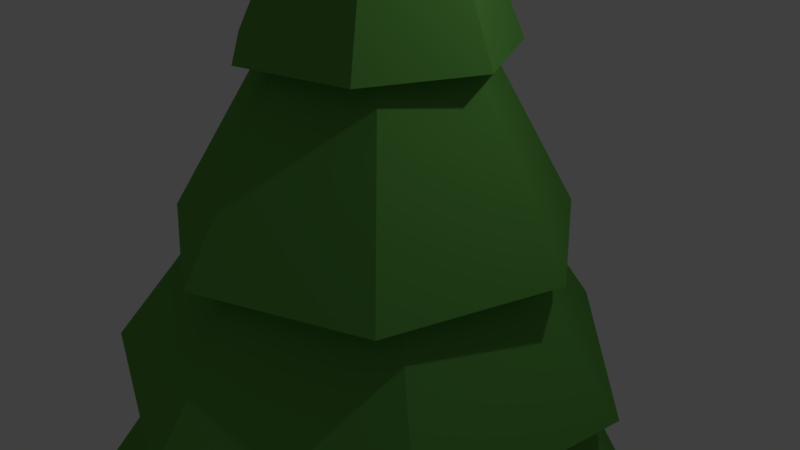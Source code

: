 # Source: Tree3_uv.blend  (saved by Blender 2.78.0; exported with 4.5.12 LTS)
import bpy
from mathutils import Matrix  # noqa: F401  (used for matrix-valued properties, if any)

bpy.ops.wm.read_factory_settings(use_empty=True)
scene = bpy.context.scene
scene.name = 'Scene'

# ---- collections
col_collection_1 = bpy.data.collections.new('Collection 1'); scene.collection.children.link(col_collection_1)

# ---- materials (node trees are filled in below, after node groups)
mat_bark1 = bpy.data.materials.new('bark1')
mat_bark1.alpha_threshold = 0.0
mat_bark1.use_transparent_shadow = False
mat_bark1.diffuse_color = (0.1282, 0.04737, 0.02307, 1.0)
mat_bark1.roughness = 0.5
mat_bark1.specular_intensity = 0.0
mat_pine_leaf = bpy.data.materials.new('pine_leaf')
mat_pine_leaf.alpha_threshold = 0.0
mat_pine_leaf.use_transparent_shadow = False
mat_pine_leaf.diffuse_color = (0.1258, 0.3844, 0.07038, 1.0)
mat_pine_leaf.roughness = 0.5
mat_pine_leaf.specular_intensity = 0.0

# ---- material node trees

# ---- world
world_world = bpy.data.worlds.new('World'); scene.world = world_world
world_world.color = (0.05088, 0.05088, 0.05088)
world_world.use_sun_shadow = False
world_world.sun_shadow_jitter_overblur = 0.0
world_world.cycles.sampling_method = 'MANUAL'

# ---- cameras
cam_camera = bpy.data.cameras.new('Camera')
cam_camera.clip_end = 100.0
cam_camera.lens = 35.0
cam_camera.sensor_width = 32.0
cam_camera.sensor_height = 18.0
cam_camera.ortho_scale = 7.314
cam_camera.dof.focus_distance = 0.0
cam_camera.dof.aperture_fstop = 128.0

# ---- lights
light_lamp = bpy.data.lights.new('Lamp', 'POINT')
light_lamp.transmission_factor = 0.0
light_lamp.cutoff_distance = 30.0
light_lamp.energy = 100.0
light_lamp.shadow_buffer_clip_start = 1.001
light_lamp.shadow_soft_size = 0.1
light_lamp.shadow_maximum_resolution = 0.006
light_lamp.use_absolute_resolution = True

# ---- meshes
me_cylinder = bpy.data.meshes.new('Cylinder')
me_cylinder.from_pydata([(-0.009582, 0.1501, 2.203), (0.2216, 0.1074, 4.484), (0.2004, 0.1298, 2.203), (0.3238, 0.0332, 4.484), (0.2459, -0.07622, 2.203), (0.2848, -0.08692, 4.484), (0.0641, -0.1832, 2.203), (0.1585, -0.08692, 4.484), (-0.09383, -0.04329, 2.203), (0.1195, 0.0332, 4.484), (0.1443, 0.337, -0.02886), (0.4648, 0.1042, -0.02886), (0.3424, -0.2727, -0.02886), (-0.05381, -0.2727, -0.02886), (-0.1762, 0.1042, -0.02886), (-2.606, 2.977, -3.461), (0.2897, 0.142, 7.031), (0.7437, 3.913, -3.461), (0.3786, 0.0992, 7.031), (3.564, 1.877, -3.461), (0.4006, 0.002958, 7.031), (3.73, -1.597, -3.461), (0.339, -0.07422, 7.031), (1.118, -3.893, -3.461), (0.2403, -0.07422, 7.031), (-2.306, -3.283, -3.461), (0.1788, 0.002958, 7.031), (-3.963, -0.2251, -3.461), (0.2007, 0.0992, 7.031), (-1.775, 2.98, -1.363), (-1.495, 1.652, -0.9335), (-0.934, 2.499, 0.4824), (-0.7985, 1.512, 1.012), (-0.3338, 1.738, 2.759), (-0.3194, 1.161, 2.958), (0.249, 0.9, 5.026), (0.05597, 0.6677, 5.132), (0.5883, 0.5636, 5.132), (0.9306, 0.5718, 5.026), (0.7141, 1.102, 2.958), (1.153, 1.447, 2.759), (0.679, 1.634, 1.012), (1.375, 2.368, 0.4824), (0.3534, 2.206, -0.9335), (1.204, 3.228, -1.363), (0.8388, 0.08241, 5.132), (1.099, -0.1657, 5.026), (1.313, 0.2574, 2.958), (1.853, 0.1032, 2.759), (1.696, 0.5559, 1.012), (2.712, 0.4817, 0.4824), (1.939, 1.106, -0.9335), (3.256, 1.053, -1.363), (0.6189, -0.4134, 5.132), (0.6273, -0.7571, 5.026), (1.026, -0.7372, 2.958), (1.239, -1.282, 2.759), (1.487, -0.9119, 1.012), (2.071, -1.74, 0.4824), (2.068, -0.8199, -0.9335), (2.834, -1.907, -1.363), (0.09403, -0.5506, 5.132), (-0.1292, -0.7571, 5.026), (0.069, -1.133, 2.958), (-0.2275, -1.665, 2.759), (0.2092, -1.664, 1.012), (-0.06628, -2.624, 0.4824), (0.6427, -2.121, -0.9335), (0.2569, -3.423, -1.363), (-0.3404, -0.2258, 5.132), (-0.6008, -0.1657, 5.026), (-0.8367, -0.6316, 2.958), (-1.441, -0.7578, 2.759), (-1.175, -1.133, 1.012), (-2.09, -1.504, 0.4824), (-1.263, -1.818, -0.9335), (-2.535, -2.353, -1.363), (-0.3574, 0.3164, 5.132), (-0.4325, 0.5718, 5.026), (-1.01, 0.389, 2.958), (-1.489, 0.7569, 2.759), (-1.624, 0.28, 1.012), (-2.476, 0.7757, 0.4824), (-2.215, -0.1391, -0.9335), (-3.44, 0.4964, -1.363), (0.277, 0.4568, -4.216), (0.6198, 0.015, -4.216), (0.3055, -0.4476, -4.216), (-0.2315, -0.2916, -4.216), (-0.2492, 0.2673, -4.216), (0.6699, 0.6948, -11.38), (0.9675, -0.2852, -11.38), (0.1275, -0.871, -11.38), (-0.6893, -0.2532, -11.38), (-0.3541, 0.7146, -11.38), (-2.589, 2.533, -3.488), (0.4069, 3.623, -3.488), (3.127, 1.959, -3.488), (3.522, -1.204, -3.488), (1.296, -3.486, -3.488), (-1.877, -3.167, -3.488), (-3.606, -0.4888, -3.488), (-0.3654, 0.3628, -2.579), (0.09664, 0.5308, -2.579), (0.5161, 0.2743, -2.579), (0.5771, -0.2136, -2.579), (0.2337, -0.5655, -2.579), (-0.2555, -0.5164, -2.579), (-0.5222, -0.1033, -2.579)], [], [(0, 1, 3, 2), (2, 3, 5, 4), (4, 5, 7, 6), (3, 1, 9, 7, 5), (6, 7, 9, 8), (8, 9, 1, 0), (6, 8, 14, 13), (14, 10, 85, 89), (2, 4, 12, 11), (8, 0, 10, 14), (0, 2, 11, 10), (4, 6, 13, 12), (78, 28, 16, 35), (40, 37, 45, 48), (48, 45, 53, 56), (56, 53, 61, 64), (64, 61, 69, 72), (18, 16, 28, 26, 24, 22, 20), (72, 69, 77, 80), (38, 18, 20, 46), (27, 15, 95, 101), (29, 32, 41, 44), (15, 30, 43, 17), (33, 36, 37, 40), (35, 16, 18, 38), (25, 75, 83, 27), (76, 73, 81, 84), (74, 71, 79, 82), (70, 26, 28, 78), (23, 67, 75, 25), (68, 65, 73, 76), (66, 63, 71, 74), (62, 24, 26, 70), (21, 59, 67, 23), (60, 57, 65, 68), (58, 55, 63, 66), (54, 22, 24, 62), (19, 51, 59, 21), (52, 49, 57, 60), (50, 47, 55, 58), (46, 20, 22, 54), (17, 43, 51, 19), (44, 41, 49, 52), (42, 39, 47, 50), (31, 34, 39, 42), (84, 81, 32, 29), (82, 79, 34, 31), (80, 77, 36, 33), (84, 29, 30, 83), (82, 31, 32, 81), (80, 33, 34, 79), (78, 35, 36, 77), (76, 84, 83, 75), (74, 82, 81, 73), (72, 80, 79, 71), (70, 78, 77, 69), (68, 76, 75, 67), (66, 74, 73, 65), (64, 72, 71, 63), (62, 70, 69, 61), (60, 68, 67, 59), (58, 66, 65, 57), (56, 64, 63, 55), (54, 62, 61, 53), (52, 60, 59, 51), (50, 58, 57, 49), (48, 56, 55, 47), (46, 54, 53, 45), (44, 52, 51, 43), (42, 50, 49, 41), (40, 48, 47, 39), (38, 46, 45, 37), (29, 44, 43, 30), (31, 42, 41, 32), (33, 40, 39, 34), (35, 38, 37, 36), (27, 83, 30, 15), (89, 85, 90, 94), (12, 13, 88, 87), (10, 11, 86, 85), (13, 14, 89, 88), (11, 12, 87, 86), (90, 91, 92, 93, 94), (87, 88, 93, 92), (85, 86, 91, 90), (88, 89, 94, 93), (86, 87, 92, 91), (101, 95, 102, 108), (25, 27, 101, 100), (23, 25, 100, 99), (21, 23, 99, 98), (19, 21, 98, 97), (17, 19, 97, 96), (15, 17, 96, 95), (102, 103, 104, 105, 106, 107, 108), (99, 100, 107, 106), (97, 98, 105, 104), (95, 96, 103, 102), (100, 101, 108, 107), (98, 99, 106, 105), (96, 97, 104, 103)])
me_cylinder.polygons.foreach_set('material_index', [0, 0, 0, 0, 0, 0, 0, 0, 0, 0, 0, 0, 1, 1, 1, 1, 1, 1, 1, 1, 1, 1, 1, 1, 1, 1, 1, 1, 1, 1, 1, 1, 1, 1, 1, 1, 1, 1, 1, 1, 1, 1, 1, 1, 1, 1, 1, 1, 1, 1, 1, 1, 1, 1, 1, 1, 1, 1, 1, 1, 1, 1, 1, 1, 1, 1, 1, 1, 1, 1, 1, 1, 1, 1, 1, 1, 1, 0, 0, 0, 0, 0, 0, 0, 0, 0, 0, 1, 1, 1, 1, 1, 1, 1, 1, 1, 1, 1, 1, 1, 1])
_uv = me_cylinder.uv_layers.new(name='UVMap')
_uv.uv.foreach_set('vector', [0.0, 0.0, 1.0, 0.0, 1.0, 1.0, 0.0, 1.0, 0.0, 0.0, 1.0, 0.0, 1.0, 1.0, 0.0, 1.0, 0.0, 0.0, 1.0, 0.0, 1.0, 1.0, 0.0, 1.0, 0.5, 1.0, 0.9755, 0.6545, 0.7939, 0.09549, 0.2061, 0.09549, 0.02447, 0.6545, 0.0, 0.0, 1.0, 0.0, 1.0, 1.0, 0.0, 1.0, 0.0, 0.0, 1.0, 0.0, 1.0, 1.0, 0.0, 1.0, 0.0, 0.0, 1.0, 0.0, 1.0, 1.0, 0.0, 1.0, 0.0, 0.0, 1.0, 0.0, 1.0, 1.0, 0.0, 1.0, 0.0, 0.0, 1.0, 0.0, 1.0, 1.0, 0.0, 1.0, 0.0, 0.0, 1.0, 0.0, 1.0, 1.0, 0.0, 1.0, 0.0, 0.0, 1.0, 0.0, 1.0, 1.0, 0.0, 1.0, 0.0, 0.0, 1.0, 0.0, 1.0, 1.0, 0.0, 1.0, 0.0, 0.0, 1.0, 0.0, 1.0, 1.0, 0.0, 1.0, 0.0, 0.0, 1.0, 0.0, 1.0, 1.0, 0.0, 1.0, 0.0, 0.0, 1.0, 0.0, 1.0, 1.0, 0.0, 1.0, 0.0, 0.0, 1.0, 0.0, 1.0, 1.0, 0.0, 1.0, 0.0, 0.0, 1.0, 0.0, 1.0, 1.0, 0.0, 1.0, 0.5, 1.0, 0.8909, 0.8117, 0.9875, 0.3887, 0.7169, 0.04952, 0.2831, 0.04952, 0.01254, 0.3887, 0.1091, 0.8117, 0.0, 0.0, 1.0, 0.0, 1.0, 1.0, 0.0, 1.0, 0.0, 0.0, 1.0, 0.0, 1.0, 1.0, 0.0, 1.0, 0.0, 0.0, 1.0, 0.0, 1.0, 1.0, 0.0, 1.0, 0.0, 0.0, 1.0, 0.0, 1.0, 1.0, 0.0, 1.0, 0.0, 0.0, 1.0, 0.0, 1.0, 1.0, 0.0, 1.0, 0.0, 0.0, 1.0, 0.0, 1.0, 1.0, 0.0, 1.0, 0.0, 0.0, 1.0, 0.0, 1.0, 1.0, 0.0, 1.0, 0.0, 0.0, 1.0, 0.0, 1.0, 1.0, 0.0, 1.0, 0.0, 0.0, 1.0, 0.0, 1.0, 1.0, 0.0, 1.0, 0.0, 0.0, 1.0, 0.0, 1.0, 1.0, 0.0, 1.0, 0.0, 0.0, 1.0, 0.0, 1.0, 1.0, 0.0, 1.0, 0.0, 0.0, 1.0, 0.0, 1.0, 1.0, 0.0, 1.0, 0.0, 0.0, 1.0, 0.0, 1.0, 1.0, 0.0, 1.0, 0.0, 0.0, 1.0, 0.0, 1.0, 1.0, 0.0, 1.0, 0.0, 0.0, 1.0, 0.0, 1.0, 1.0, 0.0, 1.0, 0.0, 0.0, 1.0, 0.0, 1.0, 1.0, 0.0, 1.0, 0.0, 0.0, 1.0, 0.0, 1.0, 1.0, 0.0, 1.0, 0.0, 0.0, 1.0, 0.0, 1.0, 1.0, 0.0, 1.0, 0.0, 0.0, 1.0, 0.0, 1.0, 1.0, 0.0, 1.0, 0.0, 0.0, 1.0, 0.0, 1.0, 1.0, 0.0, 1.0, 0.0, 0.0, 1.0, 0.0, 1.0, 1.0, 0.0, 1.0, 0.0, 0.0, 1.0, 0.0, 1.0, 1.0, 0.0, 1.0, 0.0, 0.0, 1.0, 0.0, 1.0, 1.0, 0.0, 1.0, 0.0, 0.0, 1.0, 0.0, 1.0, 1.0, 0.0, 1.0, 0.0, 0.0, 1.0, 0.0, 1.0, 1.0, 0.0, 1.0, 0.0, 0.0, 1.0, 0.0, 1.0, 1.0, 0.0, 1.0, 0.0, 0.0, 1.0, 0.0, 1.0, 1.0, 0.0, 1.0, 0.0, 0.0, 1.0, 0.0, 1.0, 1.0, 0.0, 1.0, 0.0, 0.0, 1.0, 0.0, 1.0, 1.0, 0.0, 1.0, 0.0, 0.0, 1.0, 0.0, 1.0, 1.0, 0.0, 1.0, 0.0, 0.0, 1.0, 0.0, 1.0, 1.0, 0.0, 1.0, 0.0, 0.0, 1.0, 0.0, 1.0, 1.0, 0.0, 1.0, 0.0, 0.0, 1.0, 0.0, 1.0, 1.0, 0.0, 1.0, 0.0, 0.0, 1.0, 0.0, 1.0, 1.0, 0.0, 1.0, 0.0, 0.0, 1.0, 0.0, 1.0, 1.0, 0.0, 1.0, 0.0, 0.0, 1.0, 0.0, 1.0, 1.0, 0.0, 1.0, 0.0, 0.0, 1.0, 0.0, 1.0, 1.0, 0.0, 1.0, 0.0, 0.0, 1.0, 0.0, 1.0, 1.0, 0.0, 1.0, 0.0, 0.0, 1.0, 0.0, 1.0, 1.0, 0.0, 1.0, 0.0, 0.0, 1.0, 0.0, 1.0, 1.0, 0.0, 1.0, 0.0, 0.0, 1.0, 0.0, 1.0, 1.0, 0.0, 1.0, 0.0, 0.0, 1.0, 0.0, 1.0, 1.0, 0.0, 1.0, 0.0, 0.0, 1.0, 0.0, 1.0, 1.0, 0.0, 1.0, 0.0, 0.0, 1.0, 0.0, 1.0, 1.0, 0.0, 1.0, 0.0, 0.0, 1.0, 0.0, 1.0, 1.0, 0.0, 1.0, 0.0, 0.0, 1.0, 0.0, 1.0, 1.0, 0.0, 1.0, 0.0, 0.0, 1.0, 0.0, 1.0, 1.0, 0.0, 1.0, 0.0, 0.0, 1.0, 0.0, 1.0, 1.0, 0.0, 1.0, 0.0, 0.0, 1.0, 0.0, 1.0, 1.0, 0.0, 1.0, 0.0, 0.0, 1.0, 0.0, 1.0, 1.0, 0.0, 1.0, 0.0, 0.0, 1.0, 0.0, 1.0, 1.0, 0.0, 1.0, 0.0, 0.0, 1.0, 0.0, 1.0, 1.0, 0.0, 1.0, 0.0, 0.0, 1.0, 0.0, 1.0, 1.0, 0.0, 1.0, 0.0, 0.0, 1.0, 0.0, 1.0, 1.0, 0.0, 1.0, 0.0, 0.0, 1.0, 0.0, 1.0, 1.0, 0.0, 1.0, 0.0, 0.0, 1.0, 0.0, 1.0, 1.0, 0.0, 1.0, 0.0, 0.0, 1.0, 0.0, 1.0, 1.0, 0.0, 1.0, 0.0, 0.0, 1.0, 0.0, 1.0, 1.0, 0.0, 1.0, 0.0, 0.0, 1.0, 0.0, 1.0, 1.0, 0.0, 1.0, 0.0, 0.0, 1.0, 0.0, 1.0, 1.0, 0.0, 1.0, 0.0, 0.0, 1.0, 0.0, 1.0, 1.0, 0.0, 1.0, 0.0, 0.0, 1.0, 0.0, 1.0, 1.0, 0.0, 1.0, 0.0, 0.0, 1.0, 0.0, 1.0, 1.0, 0.0, 1.0, 0.0, 0.0, 1.0, 0.0, 1.0, 1.0, 0.0, 1.0, 0.5, 1.0, 0.9755, 0.6545, 0.7939, 0.09549, 0.2061, 0.09549, 0.02447, 0.6545, 0.0, 0.0, 1.0, 0.0, 1.0, 1.0, 0.0, 1.0, 0.0, 0.0, 1.0, 0.0, 1.0, 1.0, 0.0, 1.0, 0.0, 0.0, 1.0, 0.0, 1.0, 1.0, 0.0, 1.0, 0.0, 0.0, 1.0, 0.0, 1.0, 1.0, 0.0, 1.0, 0.0, 0.0, 1.0, 0.0, 1.0, 1.0, 0.0, 1.0, 0.0, 0.0, 1.0, 0.0, 1.0, 1.0, 0.0, 1.0, 0.0, 0.0, 1.0, 0.0, 1.0, 1.0, 0.0, 1.0, 0.0, 0.0, 1.0, 0.0, 1.0, 1.0, 0.0, 1.0, 0.0, 0.0, 1.0, 0.0, 1.0, 1.0, 0.0, 1.0, 0.0, 0.0, 1.0, 0.0, 1.0, 1.0, 0.0, 1.0, 0.0, 0.0, 1.0, 0.0, 1.0, 1.0, 0.0, 1.0, 0.5, 1.0, 0.8909, 0.8117, 0.9875, 0.3887, 0.7169, 0.04952, 0.2831, 0.04952, 0.01254, 0.3887, 0.1091, 0.8117, 0.0, 0.0, 1.0, 0.0, 1.0, 1.0, 0.0, 1.0, 0.0, 0.0, 1.0, 0.0, 1.0, 1.0, 0.0, 1.0, 0.0, 0.0, 1.0, 0.0, 1.0, 1.0, 0.0, 1.0, 0.0, 0.0, 1.0, 0.0, 1.0, 1.0, 0.0, 1.0, 0.0, 0.0, 1.0, 0.0, 1.0, 1.0, 0.0, 1.0, 0.0, 0.0, 1.0, 0.0, 1.0, 1.0, 0.0, 1.0])
me_cylinder.materials.append(mat_bark1)
me_cylinder.materials.append(mat_pine_leaf)
me_cylinder.use_remesh_preserve_volume = False
me_cylinder.use_remesh_preserve_attributes = False
me_cylinder.use_mirror_vertex_groups = False
me_cylinder.update()

# ---- objects
ob_cylinder = bpy.data.objects.new('Cylinder', me_cylinder)
ob_lamp = bpy.data.objects.new('Lamp', light_lamp)
ob_camera = bpy.data.objects.new('Camera', cam_camera)

# ---- transforms, parenting, visibility, modifiers, constraints
ob_cylinder.location = (0.0, 0.0, 0.0)
ob_cylinder.lineart.crease_threshold = 0.0
ob_lamp.location = (4.076, 1.005, 5.904)
ob_lamp.rotation_euler = (0.6503, 0.05522, 1.866)
ob_lamp.lock_rotations_4d = False
ob_lamp.empty_display_type = 'ARROWS'
ob_lamp.color = (0.0, 0.0, 0.0, 0.0)
ob_lamp.lineart.crease_threshold = 0.0
ob_camera.location = (7.481, -6.508, 5.344)
ob_camera.rotation_euler = (1.109, 0.0, 0.8149)
ob_camera.lock_rotations_4d = False
ob_camera.empty_display_type = 'ARROWS'
ob_camera.color = (0.0, 0.0, 0.0, 0.0)
ob_camera.display_type = 'WIRE'
ob_camera.lineart.crease_threshold = 0.0

# ---- collection membership
col_collection_1.objects.link(ob_cylinder)
col_collection_1.objects.link(ob_lamp)
col_collection_1.objects.link(ob_camera)

# ---- scene / render settings (as saved in the file)
scene.camera = ob_camera
scene.frame_start = 1; scene.frame_end = 250; scene.frame_set(1)
scene.render.engine = 'BLENDER_EEVEE_NEXT'
scene.render.resolution_percentage = 50
scene.render.dither_intensity = 0.0
scene.cycles.use_denoising = False
scene.cycles.samples = 128
scene.cycles.sampling_pattern = 'TABULATED_SOBOL'
scene.cycles.light_sampling_threshold = 0.0
scene.cycles.use_adaptive_sampling = False
scene.cycles.use_light_tree = False
scene.cycles.blur_glossy = 0.0
scene.cycles.sample_clamp_indirect = 0.0
scene.view_settings.view_transform = 'Standard'
bpy.context.view_layer.update()
